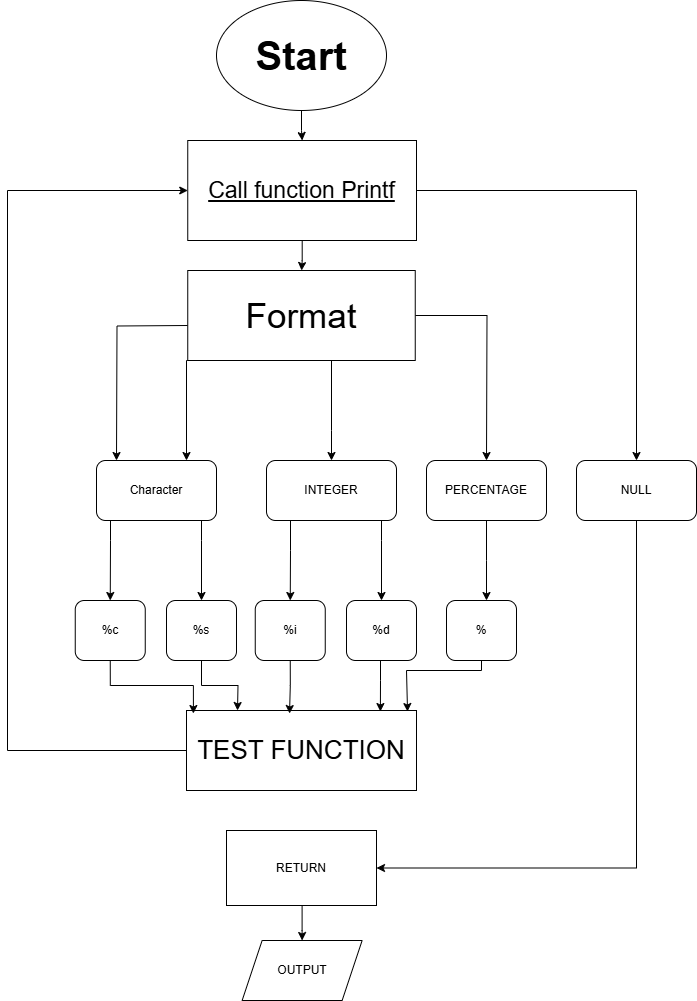

The diagram above was exported from draw.io. Its source (the exported page's mxGraphModel, read from the mxfile embedded in the PNG):
<mxGraphModel dx="1386" dy="785" grid="1" gridSize="10" guides="1" tooltips="1" connect="1" arrows="1" fold="1" page="1" pageScale="1" pageWidth="827" pageHeight="1169" background="#FFFFFF" math="0" shadow="0">
  <root>
    <mxCell id="0" />
    <mxCell id="1" parent="0" />
    <mxCell id="fQ1G1jnNx5GTSuQP_4tZ-4" value="" style="edgeStyle=orthogonalEdgeStyle;rounded=0;orthogonalLoop=1;jettySize=auto;html=1;" edge="1" parent="1" source="fQ1G1jnNx5GTSuQP_4tZ-1" target="fQ1G1jnNx5GTSuQP_4tZ-2">
      <mxGeometry relative="1" as="geometry" />
    </mxCell>
    <mxCell id="fQ1G1jnNx5GTSuQP_4tZ-1" value="&lt;font style=&quot;font-size: 40px;&quot;&gt;&lt;b&gt;Start&lt;/b&gt;&lt;/font&gt;" style="ellipse;whiteSpace=wrap;html=1;fontColor=default;labelBackgroundColor=none;labelBorderColor=none;textShadow=0;" vertex="1" parent="1">
      <mxGeometry x="290" y="10" width="170" height="110" as="geometry" />
    </mxCell>
    <mxCell id="fQ1G1jnNx5GTSuQP_4tZ-6" value="" style="edgeStyle=orthogonalEdgeStyle;rounded=0;orthogonalLoop=1;jettySize=auto;html=1;" edge="1" parent="1" source="fQ1G1jnNx5GTSuQP_4tZ-2" target="fQ1G1jnNx5GTSuQP_4tZ-5">
      <mxGeometry relative="1" as="geometry" />
    </mxCell>
    <mxCell id="fQ1G1jnNx5GTSuQP_4tZ-39" style="edgeStyle=orthogonalEdgeStyle;rounded=0;orthogonalLoop=1;jettySize=auto;html=1;exitX=1;exitY=0.5;exitDx=0;exitDy=0;" edge="1" parent="1" source="fQ1G1jnNx5GTSuQP_4tZ-2" target="fQ1G1jnNx5GTSuQP_4tZ-38">
      <mxGeometry relative="1" as="geometry" />
    </mxCell>
    <mxCell id="fQ1G1jnNx5GTSuQP_4tZ-2" value="&lt;font style=&quot;font-size: 23px;&quot;&gt;&lt;u&gt;Call function Printf&lt;/u&gt;&lt;/font&gt;" style="rounded=0;whiteSpace=wrap;html=1;" vertex="1" parent="1">
      <mxGeometry x="261.25" y="150" width="228.75" height="100" as="geometry" />
    </mxCell>
    <mxCell id="fQ1G1jnNx5GTSuQP_4tZ-48" style="edgeStyle=orthogonalEdgeStyle;rounded=0;orthogonalLoop=1;jettySize=auto;html=1;" edge="1" parent="1">
      <mxGeometry relative="1" as="geometry">
        <mxPoint x="190" y="470" as="targetPoint" />
        <mxPoint x="261.25" y="335" as="sourcePoint" />
      </mxGeometry>
    </mxCell>
    <mxCell id="fQ1G1jnNx5GTSuQP_4tZ-57" value="" style="edgeStyle=orthogonalEdgeStyle;rounded=0;orthogonalLoop=1;jettySize=auto;html=1;" edge="1" parent="1" source="fQ1G1jnNx5GTSuQP_4tZ-5">
      <mxGeometry relative="1" as="geometry">
        <mxPoint x="560" y="470" as="targetPoint" />
      </mxGeometry>
    </mxCell>
    <mxCell id="fQ1G1jnNx5GTSuQP_4tZ-5" value="&lt;font style=&quot;font-size: 35px;&quot;&gt;Format&lt;/font&gt;" style="rounded=0;whiteSpace=wrap;html=1;" vertex="1" parent="1">
      <mxGeometry x="261.25" y="280" width="227.5" height="90" as="geometry" />
    </mxCell>
    <mxCell id="fQ1G1jnNx5GTSuQP_4tZ-8" value="%c" style="rounded=1;whiteSpace=wrap;html=1;" vertex="1" parent="1">
      <mxGeometry x="148.75" y="610" width="70" height="60" as="geometry" />
    </mxCell>
    <mxCell id="fQ1G1jnNx5GTSuQP_4tZ-11" value="%s" style="rounded=1;whiteSpace=wrap;html=1;" vertex="1" parent="1">
      <mxGeometry x="240" y="610" width="70" height="60" as="geometry" />
    </mxCell>
    <mxCell id="fQ1G1jnNx5GTSuQP_4tZ-12" value="%i" style="rounded=1;whiteSpace=wrap;html=1;" vertex="1" parent="1">
      <mxGeometry x="328.75" y="610" width="70" height="60" as="geometry" />
    </mxCell>
    <mxCell id="fQ1G1jnNx5GTSuQP_4tZ-14" value="%d" style="rounded=1;whiteSpace=wrap;html=1;" vertex="1" parent="1">
      <mxGeometry x="420" y="610" width="70" height="60" as="geometry" />
    </mxCell>
    <mxCell id="fQ1G1jnNx5GTSuQP_4tZ-26" style="edgeStyle=orthogonalEdgeStyle;rounded=0;orthogonalLoop=1;jettySize=auto;html=1;entryX=0.5;entryY=0;entryDx=0;entryDy=0;" edge="1" parent="1" source="fQ1G1jnNx5GTSuQP_4tZ-18" target="fQ1G1jnNx5GTSuQP_4tZ-12">
      <mxGeometry relative="1" as="geometry">
        <Array as="points">
          <mxPoint x="364" y="560" />
          <mxPoint x="364" y="560" />
        </Array>
      </mxGeometry>
    </mxCell>
    <mxCell id="fQ1G1jnNx5GTSuQP_4tZ-42" style="edgeStyle=orthogonalEdgeStyle;rounded=0;orthogonalLoop=1;jettySize=auto;html=1;" edge="1" parent="1" source="fQ1G1jnNx5GTSuQP_4tZ-18" target="fQ1G1jnNx5GTSuQP_4tZ-14">
      <mxGeometry relative="1" as="geometry">
        <Array as="points">
          <mxPoint x="455" y="550" />
          <mxPoint x="455" y="550" />
        </Array>
      </mxGeometry>
    </mxCell>
    <mxCell id="fQ1G1jnNx5GTSuQP_4tZ-24" value="%" style="rounded=1;whiteSpace=wrap;html=1;" vertex="1" parent="1">
      <mxGeometry x="520" y="610" width="70" height="60" as="geometry" />
    </mxCell>
    <mxCell id="fQ1G1jnNx5GTSuQP_4tZ-36" style="edgeStyle=orthogonalEdgeStyle;rounded=0;orthogonalLoop=1;jettySize=auto;html=1;" edge="1" parent="1" source="fQ1G1jnNx5GTSuQP_4tZ-29" target="fQ1G1jnNx5GTSuQP_4tZ-2">
      <mxGeometry relative="1" as="geometry">
        <mxPoint x="80" y="200" as="targetPoint" />
        <Array as="points">
          <mxPoint x="81" y="760" />
          <mxPoint x="81" y="200" />
        </Array>
      </mxGeometry>
    </mxCell>
    <mxCell id="fQ1G1jnNx5GTSuQP_4tZ-29" value="&lt;font style=&quot;font-size: 26px;&quot;&gt;TEST FUNCTION&lt;/font&gt;" style="rounded=0;whiteSpace=wrap;html=1;" vertex="1" parent="1">
      <mxGeometry x="260" y="720" width="230" height="80" as="geometry" />
    </mxCell>
    <mxCell id="fQ1G1jnNx5GTSuQP_4tZ-31" style="edgeStyle=orthogonalEdgeStyle;rounded=0;orthogonalLoop=1;jettySize=auto;html=1;exitX=0.5;exitY=1;exitDx=0;exitDy=0;entryX=0.03;entryY=0.038;entryDx=0;entryDy=0;entryPerimeter=0;" edge="1" parent="1" source="fQ1G1jnNx5GTSuQP_4tZ-8" target="fQ1G1jnNx5GTSuQP_4tZ-29">
      <mxGeometry relative="1" as="geometry" />
    </mxCell>
    <mxCell id="fQ1G1jnNx5GTSuQP_4tZ-32" style="edgeStyle=orthogonalEdgeStyle;rounded=0;orthogonalLoop=1;jettySize=auto;html=1;exitX=0.5;exitY=1;exitDx=0;exitDy=0;" edge="1" parent="1" source="fQ1G1jnNx5GTSuQP_4tZ-11">
      <mxGeometry relative="1" as="geometry">
        <mxPoint x="311" y="720" as="targetPoint" />
      </mxGeometry>
    </mxCell>
    <mxCell id="fQ1G1jnNx5GTSuQP_4tZ-33" style="edgeStyle=orthogonalEdgeStyle;rounded=0;orthogonalLoop=1;jettySize=auto;html=1;exitX=0.5;exitY=1;exitDx=0;exitDy=0;entryX=0.448;entryY=0.038;entryDx=0;entryDy=0;entryPerimeter=0;" edge="1" parent="1" source="fQ1G1jnNx5GTSuQP_4tZ-12" target="fQ1G1jnNx5GTSuQP_4tZ-29">
      <mxGeometry relative="1" as="geometry" />
    </mxCell>
    <mxCell id="fQ1G1jnNx5GTSuQP_4tZ-34" style="edgeStyle=orthogonalEdgeStyle;rounded=0;orthogonalLoop=1;jettySize=auto;html=1;entryX=0.843;entryY=0.013;entryDx=0;entryDy=0;entryPerimeter=0;" edge="1" parent="1" source="fQ1G1jnNx5GTSuQP_4tZ-14" target="fQ1G1jnNx5GTSuQP_4tZ-29">
      <mxGeometry relative="1" as="geometry">
        <Array as="points">
          <mxPoint x="454" y="690" />
          <mxPoint x="454" y="690" />
        </Array>
      </mxGeometry>
    </mxCell>
    <mxCell id="fQ1G1jnNx5GTSuQP_4tZ-35" style="edgeStyle=orthogonalEdgeStyle;rounded=0;orthogonalLoop=1;jettySize=auto;html=1;entryX=0.961;entryY=0.013;entryDx=0;entryDy=0;entryPerimeter=0;" edge="1" parent="1" source="fQ1G1jnNx5GTSuQP_4tZ-24" target="fQ1G1jnNx5GTSuQP_4tZ-29">
      <mxGeometry relative="1" as="geometry">
        <mxPoint x="480" y="715" as="targetPoint" />
        <Array as="points">
          <mxPoint x="555" y="680" />
          <mxPoint x="480" y="680" />
        </Array>
      </mxGeometry>
    </mxCell>
    <mxCell id="fQ1G1jnNx5GTSuQP_4tZ-81" value="" style="edgeStyle=orthogonalEdgeStyle;rounded=0;orthogonalLoop=1;jettySize=auto;html=1;" edge="1" parent="1" source="fQ1G1jnNx5GTSuQP_4tZ-37">
      <mxGeometry relative="1" as="geometry">
        <mxPoint x="375.5999999999999" y="950" as="targetPoint" />
        <Array as="points">
          <mxPoint x="375" y="940" />
        </Array>
      </mxGeometry>
    </mxCell>
    <mxCell id="fQ1G1jnNx5GTSuQP_4tZ-37" value="RETURN" style="rounded=0;whiteSpace=wrap;html=1;" vertex="1" parent="1">
      <mxGeometry x="300" y="840" width="150" height="75" as="geometry" />
    </mxCell>
    <mxCell id="fQ1G1jnNx5GTSuQP_4tZ-75" style="edgeStyle=orthogonalEdgeStyle;rounded=0;orthogonalLoop=1;jettySize=auto;html=1;exitX=0.5;exitY=1;exitDx=0;exitDy=0;entryX=1;entryY=0.5;entryDx=0;entryDy=0;" edge="1" parent="1" source="fQ1G1jnNx5GTSuQP_4tZ-38" target="fQ1G1jnNx5GTSuQP_4tZ-37">
      <mxGeometry relative="1" as="geometry" />
    </mxCell>
    <mxCell id="fQ1G1jnNx5GTSuQP_4tZ-38" value="NULL" style="rounded=1;whiteSpace=wrap;html=1;" vertex="1" parent="1">
      <mxGeometry x="650" y="470" width="120" height="60" as="geometry" />
    </mxCell>
    <mxCell id="fQ1G1jnNx5GTSuQP_4tZ-44" style="edgeStyle=orthogonalEdgeStyle;rounded=0;orthogonalLoop=1;jettySize=auto;html=1;entryX=0.5;entryY=0;entryDx=0;entryDy=0;" edge="1" parent="1" source="fQ1G1jnNx5GTSuQP_4tZ-43" target="fQ1G1jnNx5GTSuQP_4tZ-8">
      <mxGeometry relative="1" as="geometry">
        <Array as="points">
          <mxPoint x="184" y="550" />
          <mxPoint x="184" y="550" />
        </Array>
      </mxGeometry>
    </mxCell>
    <mxCell id="fQ1G1jnNx5GTSuQP_4tZ-45" style="edgeStyle=orthogonalEdgeStyle;rounded=0;orthogonalLoop=1;jettySize=auto;html=1;entryX=0.5;entryY=0;entryDx=0;entryDy=0;" edge="1" parent="1" source="fQ1G1jnNx5GTSuQP_4tZ-43" target="fQ1G1jnNx5GTSuQP_4tZ-11">
      <mxGeometry relative="1" as="geometry">
        <Array as="points">
          <mxPoint x="275" y="550" />
          <mxPoint x="275" y="550" />
        </Array>
      </mxGeometry>
    </mxCell>
    <mxCell id="fQ1G1jnNx5GTSuQP_4tZ-43" value="Character" style="rounded=1;whiteSpace=wrap;html=1;" vertex="1" parent="1">
      <mxGeometry x="170" y="470" width="120" height="60" as="geometry" />
    </mxCell>
    <mxCell id="fQ1G1jnNx5GTSuQP_4tZ-49" value="" style="edgeStyle=orthogonalEdgeStyle;rounded=0;orthogonalLoop=1;jettySize=auto;html=1;" edge="1" parent="1" source="fQ1G1jnNx5GTSuQP_4tZ-5" target="fQ1G1jnNx5GTSuQP_4tZ-18">
      <mxGeometry relative="1" as="geometry">
        <mxPoint x="375" y="370" as="sourcePoint" />
        <mxPoint x="375" y="480" as="targetPoint" />
        <Array as="points">
          <mxPoint x="405" y="440" />
          <mxPoint x="405" y="440" />
        </Array>
      </mxGeometry>
    </mxCell>
    <mxCell id="fQ1G1jnNx5GTSuQP_4tZ-18" value="INTEGER" style="rounded=1;whiteSpace=wrap;html=1;" vertex="1" parent="1">
      <mxGeometry x="340" y="470" width="130" height="60" as="geometry" />
    </mxCell>
    <mxCell id="fQ1G1jnNx5GTSuQP_4tZ-52" style="edgeStyle=orthogonalEdgeStyle;rounded=0;orthogonalLoop=1;jettySize=auto;html=1;exitX=0;exitY=1;exitDx=0;exitDy=0;entryX=0.75;entryY=0;entryDx=0;entryDy=0;" edge="1" parent="1" source="fQ1G1jnNx5GTSuQP_4tZ-5" target="fQ1G1jnNx5GTSuQP_4tZ-43">
      <mxGeometry relative="1" as="geometry">
        <mxPoint x="261" y="440" as="targetPoint" />
        <Array as="points">
          <mxPoint x="260" y="370" />
        </Array>
      </mxGeometry>
    </mxCell>
    <mxCell id="fQ1G1jnNx5GTSuQP_4tZ-58" value="PERCENTAGE" style="rounded=1;whiteSpace=wrap;html=1;" vertex="1" parent="1">
      <mxGeometry x="500" y="470" width="120" height="60" as="geometry" />
    </mxCell>
    <mxCell id="fQ1G1jnNx5GTSuQP_4tZ-82" style="edgeStyle=orthogonalEdgeStyle;rounded=0;orthogonalLoop=1;jettySize=auto;html=1;" edge="1" parent="1" source="fQ1G1jnNx5GTSuQP_4tZ-58">
      <mxGeometry relative="1" as="geometry">
        <mxPoint x="560" y="610" as="targetPoint" />
      </mxGeometry>
    </mxCell>
    <mxCell id="fQ1G1jnNx5GTSuQP_4tZ-85" value="OUTPUT" style="shape=parallelogram;perimeter=parallelogramPerimeter;whiteSpace=wrap;html=1;fixedSize=1;" vertex="1" parent="1">
      <mxGeometry x="315.63" y="950" width="120" height="60" as="geometry" />
    </mxCell>
  </root>
</mxGraphModel>